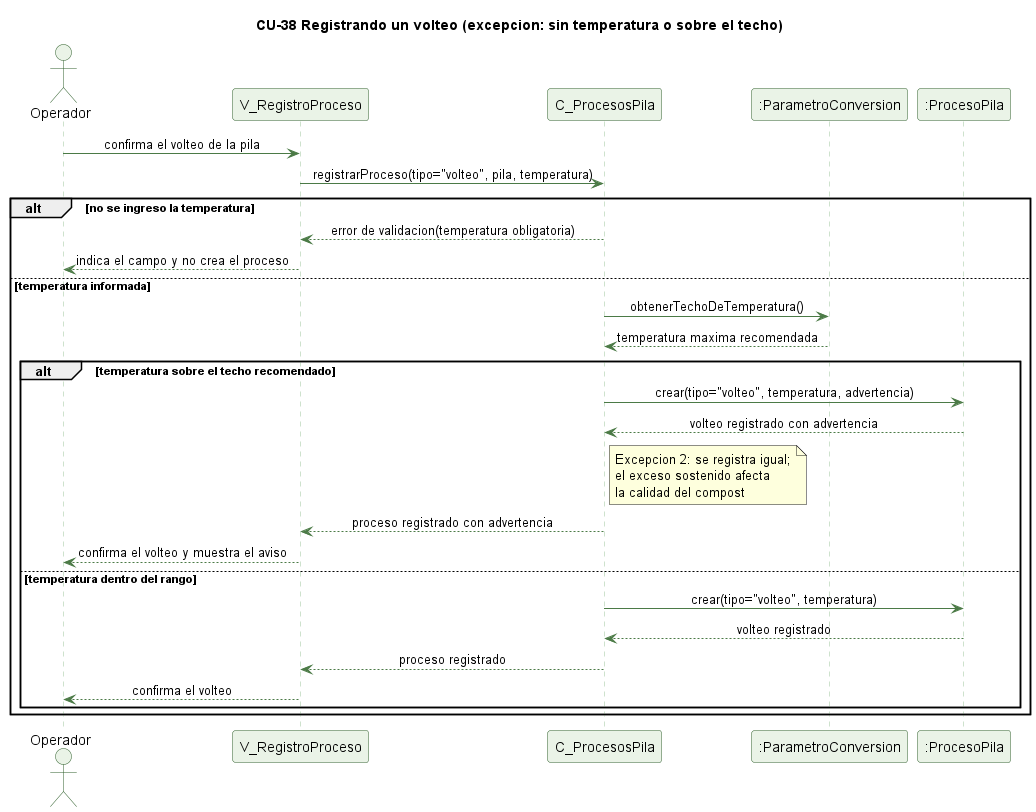

The diagram above was rendered by PlantUML. Its source (embedded in the PNG):
@startuml cu38-volteo-excepcion
' CU-38 Registrando un volteo de la pila - flujo de excepcion
skinparam backgroundColor #FFFFFF
skinparam shadowing false
skinparam defaultFontName Helvetica
skinparam sequenceMessageAlign center
skinparam ParticipantBackgroundColor #EAF3E7
skinparam ParticipantBorderColor #2E5E2A
skinparam ActorBackgroundColor #EAF3E7
skinparam ActorBorderColor #2E5E2A
skinparam sequenceLifeLineBorderColor #9CC49A
skinparam ArrowColor #4B7A46

title CU-38 Registrando un volteo (excepcion: sin temperatura o sobre el techo)

actor Operador
participant "V_RegistroProceso" as V
participant "C_ProcesosPila" as C
participant ":ParametroConversion" as PC
participant ":ProcesoPila" as PP

Operador -> V : confirma el volteo de la pila
V -> C : registrarProceso(tipo="volteo", pila, temperatura)
alt no se ingreso la temperatura
  C --> V : error de validacion(temperatura obligatoria)
  V --> Operador : indica el campo y no crea el proceso
else temperatura informada
  C -> PC : obtenerTechoDeTemperatura()
  PC --> C : temperatura maxima recomendada
  alt temperatura sobre el techo recomendado
    C -> PP : crear(tipo="volteo", temperatura, advertencia)
    PP --> C : volteo registrado con advertencia
    note right of C : Excepcion 2: se registra igual;\nel exceso sostenido afecta\nla calidad del compost
    C --> V : proceso registrado con advertencia
    V --> Operador : confirma el volteo y muestra el aviso
  else temperatura dentro del rango
    C -> PP : crear(tipo="volteo", temperatura)
    PP --> C : volteo registrado
    C --> V : proceso registrado
    V --> Operador : confirma el volteo
  end
end

@enduml